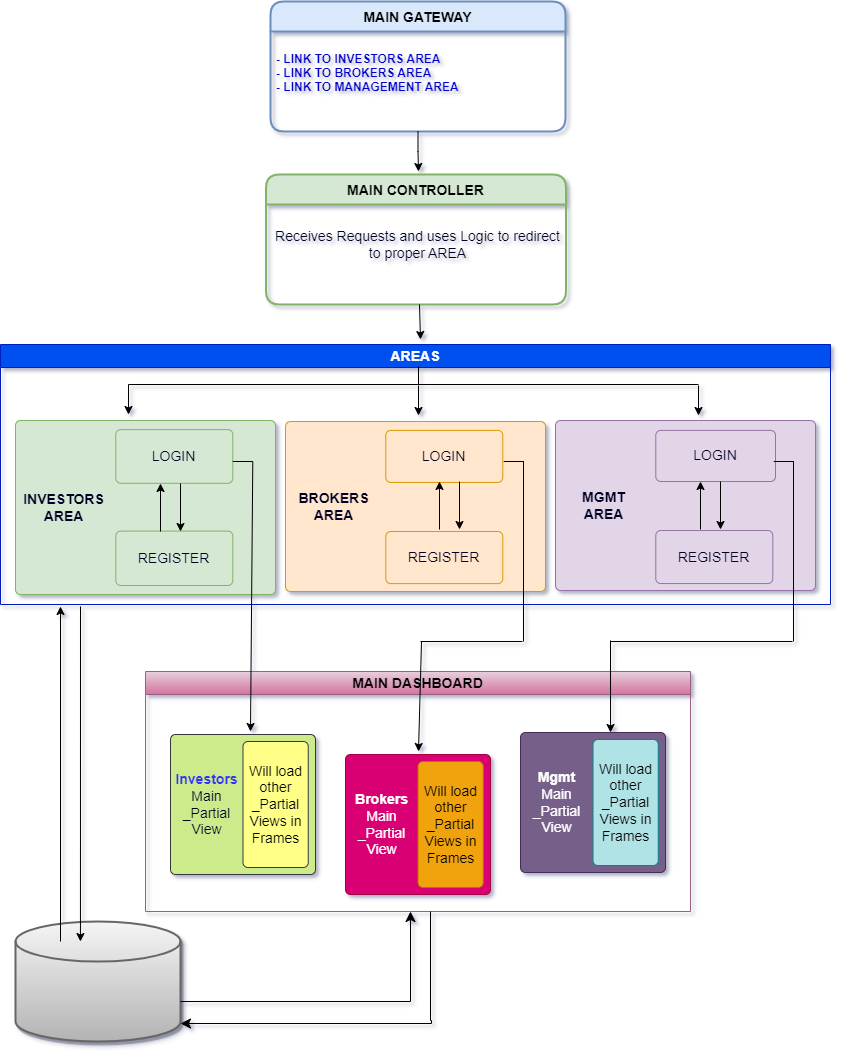

The diagram above was exported from draw.io. Its source (the exported page's mxGraphModel, read from the mxfile embedded in the PNG):
<mxGraphModel dx="1050" dy="541" grid="1" gridSize="10" guides="1" tooltips="1" connect="1" arrows="1" fold="1" page="1" pageScale="1" pageWidth="850" pageHeight="1100" math="0" shadow="1">
  <root>
    <mxCell id="0" />
    <mxCell id="1" parent="0" />
    <mxCell id="fGZ4HHWgQXelPBObLun2-6" value="MAIN GATEWAY" style="swimlane;childLayout=stackLayout;horizontal=1;startSize=30;horizontalStack=0;rounded=1;fontSize=14;fontStyle=1;strokeWidth=2;resizeParent=0;resizeLast=1;shadow=0;dashed=0;align=center;fillColor=#dae8fc;strokeColor=#6c8ebf;" vertex="1" parent="1">
      <mxGeometry x="280" y="40" width="295" height="130" as="geometry" />
    </mxCell>
    <mxCell id="fGZ4HHWgQXelPBObLun2-7" value="&#10;- LINK TO INVESTORS AREA              &#10;- LINK TO BROKERS AREA                  &#10;- LINK TO MANAGEMENT AREA&#10;" style="align=left;strokeColor=none;fillColor=none;spacingLeft=4;fontSize=12;verticalAlign=top;resizable=0;rotatable=0;part=1;labelBackgroundColor=none;labelBorderColor=none;fontStyle=1;fontColor=#0000CC;" vertex="1" parent="fGZ4HHWgQXelPBObLun2-6">
      <mxGeometry y="30" width="295" height="100" as="geometry" />
    </mxCell>
    <mxCell id="fGZ4HHWgQXelPBObLun2-10" value="MAIN CONTROLLER" style="swimlane;childLayout=stackLayout;horizontal=1;startSize=30;horizontalStack=0;rounded=1;fontSize=14;fontStyle=1;strokeWidth=2;resizeParent=0;resizeLast=1;shadow=0;dashed=0;align=center;labelBackgroundColor=none;labelBorderColor=none;fillColor=#d5e8d4;strokeColor=#82b366;" vertex="1" parent="1">
      <mxGeometry x="275.5" y="213" width="300" height="130" as="geometry" />
    </mxCell>
    <mxCell id="fGZ4HHWgQXelPBObLun2-11" value="&#10;Receives Requests and uses Logic to redirect &#10;to proper AREA&#10;" style="align=center;strokeColor=none;fillColor=none;spacingLeft=4;fontSize=14;verticalAlign=top;resizable=0;rotatable=0;part=1;labelBackgroundColor=none;labelBorderColor=none;fontColor=#000024;" vertex="1" parent="fGZ4HHWgQXelPBObLun2-10">
      <mxGeometry y="30" width="300" height="100" as="geometry" />
    </mxCell>
    <mxCell id="fGZ4HHWgQXelPBObLun2-13" value="" style="edgeStyle=orthogonalEdgeStyle;rounded=0;orthogonalLoop=1;jettySize=auto;html=1;fontColor=#0000CC;" edge="1" parent="1" source="fGZ4HHWgQXelPBObLun2-7">
      <mxGeometry relative="1" as="geometry">
        <mxPoint x="428" y="210" as="targetPoint" />
        <Array as="points" />
      </mxGeometry>
    </mxCell>
    <mxCell id="fGZ4HHWgQXelPBObLun2-64" value="" style="endArrow=classic;html=1;rounded=0;fontSize=14;fontColor=#000024;" edge="1" parent="1">
      <mxGeometry width="50" height="50" relative="1" as="geometry">
        <mxPoint x="429" y="343" as="sourcePoint" />
        <mxPoint x="430" y="378" as="targetPoint" />
      </mxGeometry>
    </mxCell>
    <mxCell id="fGZ4HHWgQXelPBObLun2-83" value="AREAS" style="swimlane;whiteSpace=wrap;html=1;rounded=0;labelBackgroundColor=none;labelBorderColor=none;fontSize=14;fillColor=#0050ef;strokeColor=#001DBC;fontColor=#ffffff;container=0;" vertex="1" parent="1">
      <mxGeometry x="10" y="383" width="830" height="260" as="geometry" />
    </mxCell>
    <mxCell id="fGZ4HHWgQXelPBObLun2-86" value="" style="endArrow=none;html=1;rounded=0;fontSize=14;fontColor=#000024;" edge="1" parent="1">
      <mxGeometry width="50" height="50" relative="1" as="geometry">
        <mxPoint x="138" y="423" as="sourcePoint" />
        <mxPoint x="708" y="423" as="targetPoint" />
      </mxGeometry>
    </mxCell>
    <mxCell id="fGZ4HHWgQXelPBObLun2-87" value="" style="endArrow=classic;html=1;rounded=0;fontSize=14;fontColor=#000024;" edge="1" parent="1">
      <mxGeometry width="50" height="50" relative="1" as="geometry">
        <mxPoint x="428" y="424" as="sourcePoint" />
        <mxPoint x="428" y="454" as="targetPoint" />
      </mxGeometry>
    </mxCell>
    <mxCell id="fGZ4HHWgQXelPBObLun2-88" value="" style="endArrow=classic;html=1;rounded=0;fontSize=14;fontColor=#000024;" edge="1" parent="1">
      <mxGeometry width="50" height="50" relative="1" as="geometry">
        <mxPoint x="708" y="424" as="sourcePoint" />
        <mxPoint x="708" y="454" as="targetPoint" />
      </mxGeometry>
    </mxCell>
    <mxCell id="fGZ4HHWgQXelPBObLun2-89" value="" style="endArrow=classic;html=1;rounded=0;fontSize=14;fontColor=#000024;" edge="1" parent="1">
      <mxGeometry width="50" height="50" relative="1" as="geometry">
        <mxPoint x="138" y="423" as="sourcePoint" />
        <mxPoint x="138" y="453" as="targetPoint" />
      </mxGeometry>
    </mxCell>
    <mxCell id="fGZ4HHWgQXelPBObLun2-93" value="MAIN DASHBOARD" style="swimlane;whiteSpace=wrap;html=1;rounded=0;labelBackgroundColor=none;labelBorderColor=none;fontSize=14;fillColor=#e6d0de;gradientColor=#d5739d;strokeColor=#996185;" vertex="1" parent="1">
      <mxGeometry x="155" y="710" width="545" height="240" as="geometry" />
    </mxCell>
    <mxCell id="fGZ4HHWgQXelPBObLun2-122" value="" style="rounded=1;absoluteArcSize=1;html=1;arcSize=10;labelBackgroundColor=none;labelBorderColor=none;fontSize=14;fillColor=#cdeb8b;strokeColor=#36393d;" vertex="1" parent="fGZ4HHWgQXelPBObLun2-93">
      <mxGeometry x="25" y="63" width="145" height="140" as="geometry" />
    </mxCell>
    <mxCell id="fGZ4HHWgQXelPBObLun2-123" value="&lt;font color=&quot;#3333ff&quot;&gt;&lt;b style=&quot;&quot;&gt;Investors&lt;/b&gt;&lt;br&gt;&lt;/font&gt;Main _Partial&lt;br&gt;View" style="html=1;shape=mxgraph.er.anchor;whiteSpace=wrap;rounded=0;labelBackgroundColor=none;labelBorderColor=none;fontSize=14;fontColor=#000024;" vertex="1" parent="fGZ4HHWgQXelPBObLun2-122">
      <mxGeometry width="72.5" height="140" as="geometry" />
    </mxCell>
    <mxCell id="fGZ4HHWgQXelPBObLun2-124" value="Will load other _Partial Views in Frames" style="rounded=1;absoluteArcSize=1;html=1;arcSize=10;whiteSpace=wrap;points=[];strokeColor=#36393d;fillColor=#ffff88;labelBackgroundColor=none;labelBorderColor=none;fontSize=14;" vertex="1" parent="fGZ4HHWgQXelPBObLun2-122">
      <mxGeometry x="72.5" y="7" width="65.25" height="125.99999999999999" as="geometry" />
    </mxCell>
    <mxCell id="fGZ4HHWgQXelPBObLun2-125" value="" style="rounded=1;absoluteArcSize=1;html=1;arcSize=10;labelBackgroundColor=none;labelBorderColor=none;fontSize=14;fillColor=#d80073;strokeColor=#A50040;fontColor=#ffffff;" vertex="1" parent="fGZ4HHWgQXelPBObLun2-93">
      <mxGeometry x="199.99999999999997" y="83" width="145" height="140" as="geometry" />
    </mxCell>
    <mxCell id="fGZ4HHWgQXelPBObLun2-126" value="&lt;font color=&quot;#ffffff&quot;&gt;&lt;b style=&quot;&quot;&gt;Brokers&lt;/b&gt;&lt;br&gt;Main _Partial&lt;br&gt;View&lt;/font&gt;" style="html=1;shape=mxgraph.er.anchor;whiteSpace=wrap;rounded=0;labelBackgroundColor=none;labelBorderColor=none;fontSize=14;fontColor=#000024;" vertex="1" parent="fGZ4HHWgQXelPBObLun2-125">
      <mxGeometry width="72.5" height="140" as="geometry" />
    </mxCell>
    <mxCell id="fGZ4HHWgQXelPBObLun2-127" value="Will load other _Partial Views&amp;nbsp;in Frames" style="rounded=1;absoluteArcSize=1;html=1;arcSize=10;whiteSpace=wrap;points=[];strokeColor=#BD7000;fillColor=#f0a30a;labelBackgroundColor=none;labelBorderColor=none;fontSize=14;fontColor=#000000;" vertex="1" parent="fGZ4HHWgQXelPBObLun2-125">
      <mxGeometry x="72.5" y="7" width="65.25" height="125.99999999999999" as="geometry" />
    </mxCell>
    <mxCell id="fGZ4HHWgQXelPBObLun2-128" value="" style="rounded=1;absoluteArcSize=1;html=1;arcSize=10;labelBackgroundColor=none;labelBorderColor=none;fontSize=14;fillColor=#76608a;strokeColor=#432D57;fontColor=#ffffff;" vertex="1" parent="fGZ4HHWgQXelPBObLun2-93">
      <mxGeometry x="375" y="61" width="145" height="140" as="geometry" />
    </mxCell>
    <mxCell id="fGZ4HHWgQXelPBObLun2-129" value="&lt;font color=&quot;#ffffff&quot;&gt;&lt;b style=&quot;&quot;&gt;Mgmt&lt;/b&gt;&lt;br&gt;Main _Partial&lt;br&gt;View&lt;/font&gt;" style="html=1;shape=mxgraph.er.anchor;whiteSpace=wrap;rounded=0;labelBackgroundColor=none;labelBorderColor=none;fontSize=14;fontColor=#000024;" vertex="1" parent="fGZ4HHWgQXelPBObLun2-128">
      <mxGeometry width="72.5" height="140" as="geometry" />
    </mxCell>
    <mxCell id="fGZ4HHWgQXelPBObLun2-130" value="Will load other _Partial Views&amp;nbsp;in Frames" style="rounded=1;absoluteArcSize=1;html=1;arcSize=10;whiteSpace=wrap;points=[];strokeColor=#0e8088;fillColor=#b0e3e6;labelBackgroundColor=none;labelBorderColor=none;fontSize=14;" vertex="1" parent="fGZ4HHWgQXelPBObLun2-128">
      <mxGeometry x="72.5" y="7" width="65.25" height="125.99999999999999" as="geometry" />
    </mxCell>
    <mxCell id="fGZ4HHWgQXelPBObLun2-131" value="" style="strokeWidth=2;html=1;shape=mxgraph.flowchart.database;whiteSpace=wrap;rounded=0;labelBackgroundColor=none;labelBorderColor=none;fontSize=14;shadow=1;fillColor=#f5f5f5;gradientColor=#b3b3b3;strokeColor=#666666;" vertex="1" parent="1">
      <mxGeometry x="25" y="960" width="165" height="120" as="geometry" />
    </mxCell>
    <mxCell id="fGZ4HHWgQXelPBObLun2-132" value="" style="edgeStyle=segmentEdgeStyle;endArrow=classic;html=1;curved=0;rounded=0;endSize=8;startSize=8;fontSize=14;fontColor=#FFFFFF;" edge="1" parent="1">
      <mxGeometry width="50" height="50" relative="1" as="geometry">
        <mxPoint x="190" y="1040" as="sourcePoint" />
        <mxPoint x="420" y="950" as="targetPoint" />
      </mxGeometry>
    </mxCell>
    <mxCell id="fGZ4HHWgQXelPBObLun2-133" value="" style="edgeStyle=segmentEdgeStyle;endArrow=classic;html=1;curved=0;rounded=0;endSize=8;startSize=8;fontSize=14;fontColor=#FFFFFF;entryX=1;entryY=0.85;entryDx=0;entryDy=0;entryPerimeter=0;" edge="1" parent="1" target="fGZ4HHWgQXelPBObLun2-131">
      <mxGeometry width="50" height="50" relative="1" as="geometry">
        <mxPoint x="440" y="950" as="sourcePoint" />
        <mxPoint x="203.96000000000004" y="1059.36" as="targetPoint" />
        <Array as="points">
          <mxPoint x="440" y="1059" />
          <mxPoint x="441" y="1059" />
          <mxPoint x="441" y="1062" />
        </Array>
      </mxGeometry>
    </mxCell>
    <mxCell id="fGZ4HHWgQXelPBObLun2-134" value="" style="endArrow=classic;html=1;rounded=0;fontSize=14;fontColor=#FFFFFF;" edge="1" parent="1">
      <mxGeometry width="50" height="50" relative="1" as="geometry">
        <mxPoint x="70" y="980" as="sourcePoint" />
        <mxPoint x="70" y="645" as="targetPoint" />
      </mxGeometry>
    </mxCell>
    <mxCell id="fGZ4HHWgQXelPBObLun2-135" value="" style="endArrow=classic;html=1;rounded=0;fontSize=14;fontColor=#FFFFFF;entryX=0.333;entryY=0.167;entryDx=0;entryDy=0;entryPerimeter=0;" edge="1" parent="1">
      <mxGeometry width="50" height="50" relative="1" as="geometry">
        <mxPoint x="90" y="645" as="sourcePoint" />
        <mxPoint x="89.94499999999994" y="980.04" as="targetPoint" />
      </mxGeometry>
    </mxCell>
    <mxCell id="fGZ4HHWgQXelPBObLun2-85" value="" style="endArrow=none;html=1;rounded=0;fontSize=14;fontColor=#000024;" edge="1" parent="1">
      <mxGeometry width="50" height="50" relative="1" as="geometry">
        <mxPoint x="428" y="423" as="sourcePoint" />
        <mxPoint x="428" y="405" as="targetPoint" />
      </mxGeometry>
    </mxCell>
    <mxCell id="fGZ4HHWgQXelPBObLun2-145" value="" style="group" vertex="1" connectable="0" parent="1">
      <mxGeometry x="25" y="459" width="800" height="174" as="geometry" />
    </mxCell>
    <mxCell id="fGZ4HHWgQXelPBObLun2-51" value="" style="rounded=1;absoluteArcSize=1;html=1;arcSize=10;labelBackgroundColor=none;labelBorderColor=none;fontSize=14;fillColor=#ffe6cc;strokeColor=#d79b00;" vertex="1" parent="fGZ4HHWgQXelPBObLun2-145">
      <mxGeometry x="270" y="1" width="260" height="170" as="geometry" />
    </mxCell>
    <mxCell id="fGZ4HHWgQXelPBObLun2-52" value="BROKERS&lt;br&gt;AREA" style="html=1;shape=mxgraph.er.anchor;whiteSpace=wrap;labelBackgroundColor=none;labelBorderColor=none;fontSize=14;fontColor=#000024;flipV=1;fontStyle=1" vertex="1" parent="fGZ4HHWgQXelPBObLun2-51">
      <mxGeometry x="8" width="80.6896551724138" height="170" as="geometry" />
    </mxCell>
    <mxCell id="fGZ4HHWgQXelPBObLun2-53" value="REGISTER" style="rounded=1;absoluteArcSize=1;html=1;arcSize=10;whiteSpace=wrap;points=[];strokeColor=inherit;fillColor=inherit;labelBackgroundColor=none;labelBorderColor=none;fontSize=14;fontColor=#000024;flipV=1;snapToPoint=0;" vertex="1" parent="fGZ4HHWgQXelPBObLun2-51">
      <mxGeometry x="100.29" y="110" width="117" height="52.11" as="geometry" />
    </mxCell>
    <mxCell id="fGZ4HHWgQXelPBObLun2-54" value="LOGIN" style="rounded=1;absoluteArcSize=1;html=1;arcSize=10;whiteSpace=wrap;points=[];strokeColor=inherit;fillColor=inherit;labelBackgroundColor=none;labelBorderColor=none;fontSize=14;fontColor=#000024;flipV=1;" vertex="1" parent="fGZ4HHWgQXelPBObLun2-51">
      <mxGeometry x="100.29" y="8.89" width="117" height="52.05" as="geometry" />
    </mxCell>
    <mxCell id="fGZ4HHWgQXelPBObLun2-55" value="" style="rounded=1;absoluteArcSize=1;html=1;arcSize=10;labelBackgroundColor=none;labelBorderColor=none;fontSize=14;fillColor=#e1d5e7;strokeColor=#9673a6;" vertex="1" parent="fGZ4HHWgQXelPBObLun2-145">
      <mxGeometry x="540" width="260" height="170" as="geometry" />
    </mxCell>
    <mxCell id="fGZ4HHWgQXelPBObLun2-56" value="MGMT&lt;br&gt;AREA" style="html=1;shape=mxgraph.er.anchor;whiteSpace=wrap;labelBackgroundColor=none;labelBorderColor=none;fontSize=14;fontColor=#000024;flipV=1;fontStyle=1" vertex="1" parent="fGZ4HHWgQXelPBObLun2-55">
      <mxGeometry x="8" width="80.6896551724138" height="170" as="geometry" />
    </mxCell>
    <mxCell id="fGZ4HHWgQXelPBObLun2-57" value="LOGIN" style="rounded=1;absoluteArcSize=1;html=1;arcSize=10;whiteSpace=wrap;points=[];strokeColor=inherit;fillColor=inherit;labelBackgroundColor=none;labelBorderColor=none;fontSize=14;fontColor=#000024;flipV=1;" vertex="1" parent="fGZ4HHWgQXelPBObLun2-55">
      <mxGeometry x="100.29" y="9.89" width="119.71" height="51.11" as="geometry" />
    </mxCell>
    <mxCell id="fGZ4HHWgQXelPBObLun2-58" value="REGISTER" style="rounded=1;absoluteArcSize=1;html=1;arcSize=10;whiteSpace=wrap;points=[];strokeColor=inherit;fillColor=inherit;labelBackgroundColor=none;labelBorderColor=none;fontSize=14;fontColor=#000024;flipV=1;" vertex="1" parent="fGZ4HHWgQXelPBObLun2-55">
      <mxGeometry x="100.29" y="110" width="117" height="53.05" as="geometry" />
    </mxCell>
    <mxCell id="fGZ4HHWgQXelPBObLun2-29" value="" style="rounded=1;absoluteArcSize=1;html=1;arcSize=10;labelBackgroundColor=none;labelBorderColor=none;fontSize=14;fillColor=#d5e8d4;strokeColor=#82b366;" vertex="1" parent="fGZ4HHWgQXelPBObLun2-145">
      <mxGeometry width="260" height="174" as="geometry" />
    </mxCell>
    <mxCell id="fGZ4HHWgQXelPBObLun2-30" value="INVESTORS&lt;br&gt;AREA" style="html=1;shape=mxgraph.er.anchor;whiteSpace=wrap;labelBackgroundColor=none;labelBorderColor=none;fontSize=14;fontColor=#000024;flipV=1;fontStyle=1" vertex="1" parent="fGZ4HHWgQXelPBObLun2-29">
      <mxGeometry x="8" width="80.6896551724138" height="174" as="geometry" />
    </mxCell>
    <mxCell id="fGZ4HHWgQXelPBObLun2-31" value="LOGIN" style="rounded=1;absoluteArcSize=1;html=1;arcSize=10;whiteSpace=wrap;points=[];strokeColor=inherit;fillColor=inherit;labelBackgroundColor=none;labelBorderColor=none;fontSize=14;fontColor=#000024;flipV=1;" vertex="1" parent="fGZ4HHWgQXelPBObLun2-29">
      <mxGeometry x="100.29" y="9.094639175257733" width="117" height="53.68886597938145" as="geometry" />
    </mxCell>
    <mxCell id="fGZ4HHWgQXelPBObLun2-34" value="REGISTER" style="rounded=1;absoluteArcSize=1;html=1;arcSize=10;whiteSpace=wrap;points=[];strokeColor=inherit;fillColor=inherit;labelBackgroundColor=none;labelBorderColor=none;fontSize=14;fontColor=#000024;flipV=1;" vertex="1" parent="fGZ4HHWgQXelPBObLun2-29">
      <mxGeometry x="100.29" y="110.5979381443299" width="117" height="54.388453608247424" as="geometry" />
    </mxCell>
    <mxCell id="fGZ4HHWgQXelPBObLun2-94" value="" style="endArrow=none;html=1;rounded=0;fontSize=14;fontColor=#000024;" edge="1" parent="fGZ4HHWgQXelPBObLun2-29">
      <mxGeometry width="50" height="50" relative="1" as="geometry">
        <mxPoint x="217.29" y="41" as="sourcePoint" />
        <mxPoint x="237.28999999999996" y="41" as="targetPoint" />
      </mxGeometry>
    </mxCell>
    <mxCell id="fGZ4HHWgQXelPBObLun2-95" value="" style="endArrow=classic;html=1;rounded=0;fontSize=14;fontColor=#000024;" edge="1" parent="fGZ4HHWgQXelPBObLun2-29">
      <mxGeometry width="50" height="50" relative="1" as="geometry">
        <mxPoint x="237.28999999999996" y="41" as="sourcePoint" />
        <mxPoint x="235" y="311" as="targetPoint" />
      </mxGeometry>
    </mxCell>
    <mxCell id="fGZ4HHWgQXelPBObLun2-155" value="" style="group" vertex="1" connectable="0" parent="fGZ4HHWgQXelPBObLun2-145">
      <mxGeometry x="145" y="63" width="20" height="48" as="geometry" />
    </mxCell>
    <mxCell id="fGZ4HHWgQXelPBObLun2-156" value="" style="endArrow=classic;html=1;rounded=0;fontSize=14;fontColor=#FFFFFF;" edge="1" parent="fGZ4HHWgQXelPBObLun2-155">
      <mxGeometry width="50" height="50" relative="1" as="geometry">
        <mxPoint y="48" as="sourcePoint" />
        <mxPoint as="targetPoint" />
      </mxGeometry>
    </mxCell>
    <mxCell id="fGZ4HHWgQXelPBObLun2-157" value="" style="endArrow=classic;html=1;rounded=0;fontSize=14;fontColor=#FFFFFF;" edge="1" parent="fGZ4HHWgQXelPBObLun2-155">
      <mxGeometry width="50" height="50" relative="1" as="geometry">
        <mxPoint x="20" as="sourcePoint" />
        <mxPoint x="20" y="48" as="targetPoint" />
      </mxGeometry>
    </mxCell>
    <mxCell id="fGZ4HHWgQXelPBObLun2-147" value="" style="group" vertex="1" connectable="0" parent="1">
      <mxGeometry x="620" y="500" width="183.28999999999996" height="180" as="geometry" />
    </mxCell>
    <mxCell id="fGZ4HHWgQXelPBObLun2-116" value="" style="endArrow=none;html=1;rounded=0;fontSize=14;fontColor=#000024;" edge="1" parent="fGZ4HHWgQXelPBObLun2-147">
      <mxGeometry width="50" height="50" relative="1" as="geometry">
        <mxPoint x="163.28999999999996" as="sourcePoint" />
        <mxPoint x="183.28999999999996" as="targetPoint" />
      </mxGeometry>
    </mxCell>
    <mxCell id="fGZ4HHWgQXelPBObLun2-117" value="" style="endArrow=none;html=1;rounded=0;fontSize=14;fontColor=#000024;" edge="1" parent="fGZ4HHWgQXelPBObLun2-147">
      <mxGeometry width="50" height="50" relative="1" as="geometry">
        <mxPoint x="183" y="180" as="sourcePoint" />
        <mxPoint x="183" as="targetPoint" />
      </mxGeometry>
    </mxCell>
    <mxCell id="fGZ4HHWgQXelPBObLun2-118" value="" style="endArrow=none;html=1;rounded=0;fontSize=14;fontColor=#000024;" edge="1" parent="fGZ4HHWgQXelPBObLun2-147">
      <mxGeometry width="50" height="50" relative="1" as="geometry">
        <mxPoint y="180" as="sourcePoint" />
        <mxPoint x="182" y="180" as="targetPoint" />
      </mxGeometry>
    </mxCell>
    <mxCell id="fGZ4HHWgQXelPBObLun2-119" value="" style="endArrow=classic;html=1;rounded=0;fontSize=14;fontColor=#000024;entryX=0.621;entryY=0;entryDx=0;entryDy=0;entryPerimeter=0;" edge="1" parent="fGZ4HHWgQXelPBObLun2-147" target="fGZ4HHWgQXelPBObLun2-128">
      <mxGeometry width="50" height="50" relative="1" as="geometry">
        <mxPoint y="179" as="sourcePoint" />
        <mxPoint y="219" as="targetPoint" />
      </mxGeometry>
    </mxCell>
    <mxCell id="fGZ4HHWgQXelPBObLun2-148" value="" style="group" vertex="1" connectable="0" parent="1">
      <mxGeometry x="428" y="500" width="105.28999999999996" height="290" as="geometry" />
    </mxCell>
    <mxCell id="fGZ4HHWgQXelPBObLun2-109" value="" style="endArrow=none;html=1;rounded=0;fontSize=14;fontColor=#000024;" edge="1" parent="fGZ4HHWgQXelPBObLun2-148">
      <mxGeometry width="50" height="50" relative="1" as="geometry">
        <mxPoint x="85.28999999999996" as="sourcePoint" />
        <mxPoint x="105.28999999999996" as="targetPoint" />
      </mxGeometry>
    </mxCell>
    <mxCell id="fGZ4HHWgQXelPBObLun2-110" value="" style="endArrow=none;html=1;rounded=0;fontSize=14;fontColor=#000024;" edge="1" parent="fGZ4HHWgQXelPBObLun2-148">
      <mxGeometry width="50" height="50" relative="1" as="geometry">
        <mxPoint x="105" y="180" as="sourcePoint" />
        <mxPoint x="105" as="targetPoint" />
      </mxGeometry>
    </mxCell>
    <mxCell id="fGZ4HHWgQXelPBObLun2-111" value="" style="endArrow=none;html=1;rounded=0;fontSize=14;fontColor=#000024;" edge="1" parent="fGZ4HHWgQXelPBObLun2-148">
      <mxGeometry width="50" height="50" relative="1" as="geometry">
        <mxPoint x="2" y="180" as="sourcePoint" />
        <mxPoint x="104" y="180" as="targetPoint" />
      </mxGeometry>
    </mxCell>
    <mxCell id="fGZ4HHWgQXelPBObLun2-112" value="" style="endArrow=classic;html=1;rounded=0;fontSize=14;fontColor=#000024;" edge="1" parent="fGZ4HHWgQXelPBObLun2-148">
      <mxGeometry width="50" height="50" relative="1" as="geometry">
        <mxPoint x="3" y="180" as="sourcePoint" />
        <mxPoint y="290" as="targetPoint" />
      </mxGeometry>
    </mxCell>
    <mxCell id="fGZ4HHWgQXelPBObLun2-154" value="" style="group" vertex="1" connectable="0" parent="1">
      <mxGeometry x="449" y="520" width="20" height="48" as="geometry" />
    </mxCell>
    <mxCell id="fGZ4HHWgQXelPBObLun2-152" value="" style="endArrow=classic;html=1;rounded=0;fontSize=14;fontColor=#FFFFFF;" edge="1" parent="fGZ4HHWgQXelPBObLun2-154">
      <mxGeometry width="50" height="50" relative="1" as="geometry">
        <mxPoint y="48" as="sourcePoint" />
        <mxPoint as="targetPoint" />
      </mxGeometry>
    </mxCell>
    <mxCell id="fGZ4HHWgQXelPBObLun2-153" value="" style="endArrow=classic;html=1;rounded=0;fontSize=14;fontColor=#FFFFFF;" edge="1" parent="fGZ4HHWgQXelPBObLun2-154">
      <mxGeometry width="50" height="50" relative="1" as="geometry">
        <mxPoint x="20" as="sourcePoint" />
        <mxPoint x="20" y="48" as="targetPoint" />
      </mxGeometry>
    </mxCell>
    <mxCell id="fGZ4HHWgQXelPBObLun2-158" value="" style="group" vertex="1" connectable="0" parent="1">
      <mxGeometry x="710" y="520" width="20" height="48" as="geometry" />
    </mxCell>
    <mxCell id="fGZ4HHWgQXelPBObLun2-159" value="" style="endArrow=classic;html=1;rounded=0;fontSize=14;fontColor=#FFFFFF;" edge="1" parent="fGZ4HHWgQXelPBObLun2-158">
      <mxGeometry width="50" height="50" relative="1" as="geometry">
        <mxPoint y="48" as="sourcePoint" />
        <mxPoint as="targetPoint" />
      </mxGeometry>
    </mxCell>
    <mxCell id="fGZ4HHWgQXelPBObLun2-160" value="" style="endArrow=classic;html=1;rounded=0;fontSize=14;fontColor=#FFFFFF;" edge="1" parent="fGZ4HHWgQXelPBObLun2-158">
      <mxGeometry width="50" height="50" relative="1" as="geometry">
        <mxPoint x="20" as="sourcePoint" />
        <mxPoint x="20" y="48" as="targetPoint" />
      </mxGeometry>
    </mxCell>
  </root>
</mxGraphModel>